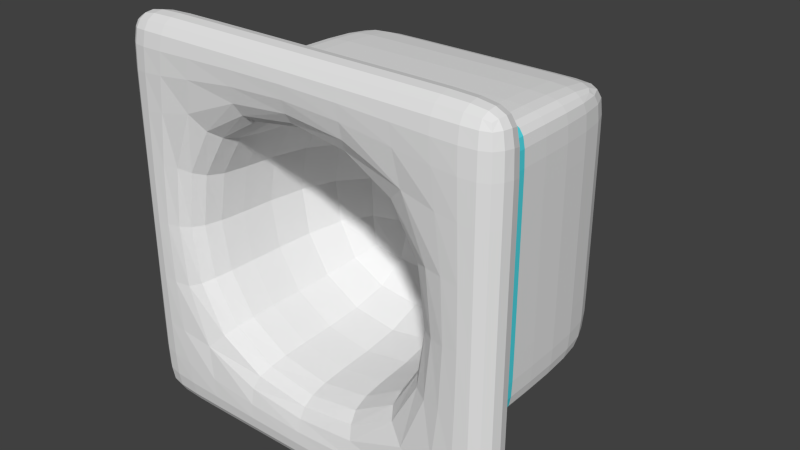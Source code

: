 # Source: Top_Hat_Blue.blend  (saved by Blender 2.72.0; exported with 4.5.12 LTS)
import bpy
from mathutils import Matrix  # noqa: F401  (used for matrix-valued properties, if any)

bpy.ops.wm.read_factory_settings(use_empty=True)
scene = bpy.context.scene
scene.name = 'Scene'

# ---- collections
col_collection_1 = bpy.data.collections.new('Collection 1'); scene.collection.children.link(col_collection_1)

# ---- materials (node trees are filled in below, after node groups)
mat_material = bpy.data.materials.new('Material')
mat_material.alpha_threshold = 0.0
mat_material.use_transparent_shadow = False
mat_material.roughness = 0.5
mat_material.line_color = (0.0, 0.0, 0.0, 1.0)
mat_tophatorange = bpy.data.materials.new('TopHatOrange')
mat_tophatorange.alpha_threshold = 0.0
mat_tophatorange.use_transparent_shadow = False
mat_tophatorange.diffuse_color = (0.8, 0.5604, 0.0, 1.0)
mat_tophatorange.roughness = 0.5
mat_tophatblue = bpy.data.materials.new('TopHatBlue')
mat_tophatblue.alpha_threshold = 0.0
mat_tophatblue.use_transparent_shadow = False
mat_tophatblue.diffuse_color = (0.08584, 0.7108, 0.8, 1.0)
mat_tophatblue.roughness = 0.5

# ---- material node trees

# ---- world
world_world = bpy.data.worlds.new('World'); scene.world = world_world
world_world.color = (0.05088, 0.05088, 0.05088)
world_world.use_sun_shadow = False
world_world.sun_shadow_jitter_overblur = 0.0
world_world.cycles.sampling_method = 'MANUAL'
world_world.cycles.sample_map_resolution = 256

# ---- meshes
me_cube = bpy.data.meshes.new('Cube')
me_cube.from_pydata([(52.32, -27.38, -58.59), (52.32, -27.39, 45.19), (-51.46, -27.39, 45.19), (-51.46, -27.38, -58.59), (37.31, 44.83, -43.58), (37.31, 44.83, 30.18), (-36.45, 44.83, 30.18), (-36.45, 44.83, -43.58), (52.32, -14.26, -58.59), (52.32, -14.26, 45.19), (-51.46, -14.26, 45.19), (-51.46, -14.26, -58.59), (37.31, -0.6844, -43.58), (37.31, -0.6844, 30.18), (-36.45, -0.6844, 30.18), (-36.45, -0.6844, -43.58), (37.31, -14.01, -43.58), (37.31, -14.01, 30.18), (-36.45, -14.01, 30.18), (-36.45, -14.01, -43.58), (52.32, -27.39, 32.19), (-51.46, -27.39, 32.19), (37.31, 44.83, 20.94), (-36.45, 44.83, 20.94), (52.32, -14.26, 32.19), (-51.46, -14.26, 32.19), (37.31, -0.6844, 20.94), (-36.45, -0.6844, 20.94), (37.31, -14.01, 20.94), (-36.45, -14.01, 20.94), (-51.46, -27.38, -45.2), (-36.45, 44.83, -34.06), (-51.46, -14.26, -45.2), (-36.45, -0.6844, -34.06), (-36.45, -14.01, -34.06), (52.32, -27.38, -45.2), (37.31, 44.83, -34.06), (52.32, -14.26, -45.2), (37.31, -0.6844, -34.06), (37.31, -14.01, -34.06), (37.42, -27.38, -58.59), (37.42, -27.39, 45.19), (26.71, 44.83, -43.58), (26.71, 44.83, 30.18), (37.42, -14.26, 45.19), (37.42, -14.26, -58.59), (26.71, -0.6844, 30.18), (26.71, -0.6844, -43.58), (26.71, -14.01, -43.58), (26.71, -14.01, 30.18), (37.42, -27.39, 32.19), (26.71, 44.83, 20.94), (37.42, -27.38, -45.2), (26.71, 44.83, -34.06), (-39.8, -27.38, -58.59), (-39.8, -27.39, 45.19), (-28.16, 44.83, -43.58), (-28.16, 44.83, 30.18), (-39.8, -14.26, 45.19), (-39.8, -14.26, -58.59), (-28.16, -0.6844, 30.18), (-28.16, -0.6844, -43.58), (-28.16, -14.01, -43.58), (-28.16, -14.01, 30.18), (-39.8, -27.39, 32.19), (-39.8, -27.38, -45.2), (-28.16, 44.83, 20.94), (-28.16, 44.83, -34.06), (32.93, -17.64, 27.7), (32.93, -17.63, -40.7), (-35.31, -17.64, 27.7), (-35.31, -17.63, -40.7), (32.93, 34.24, 27.7), (32.93, 34.25, -40.69), (-35.31, 34.24, 27.7), (-35.31, 34.25, -40.69)], [], [(64, 55, 2, 21), (66, 23, 6, 57), (26, 22, 5, 13), (60, 57, 6, 14), (33, 31, 7, 15), (59, 54, 3, 11), (20, 24, 9, 1), (55, 58, 10, 2), (30, 32, 11, 3), (62, 59, 11, 19), (28, 26, 13, 17), (63, 60, 14, 18), (34, 33, 15, 19), (56, 61, 15, 7), (61, 62, 19, 15), (24, 28, 17, 9), (58, 63, 18, 10), (32, 34, 19, 11), (65, 64, 21, 30), (67, 31, 23, 66), (38, 36, 22, 26), (14, 6, 23, 27), (35, 37, 24, 20), (2, 10, 25, 21), (39, 38, 26, 28), (18, 14, 27, 29), (37, 39, 28, 24), (10, 18, 29, 25), (27, 23, 31, 33), (21, 25, 32, 30), (29, 27, 33, 34), (25, 29, 34, 32), (54, 65, 30, 3), (56, 7, 31, 67), (12, 4, 36, 38), (0, 8, 37, 35), (16, 12, 38, 39), (8, 16, 39, 37), (20, 1, 41, 50), (22, 51, 43, 5), (13, 5, 43, 46), (8, 0, 40, 45), (1, 9, 44, 41), (16, 8, 45, 48), (17, 13, 46, 49), (4, 12, 47, 42), (12, 16, 48, 47), (9, 17, 49, 44), (35, 20, 50, 52), (36, 53, 51, 22), (0, 35, 52, 40), (4, 42, 53, 36), (50, 41, 55, 64), (51, 66, 57, 43), (46, 43, 57, 60), (45, 40, 54, 59), (41, 44, 58, 55), (48, 45, 59, 62), (49, 46, 60, 63), (42, 47, 61, 56), (47, 48, 62, 61), (44, 49, 63, 58), (64, 65, 71, 70), (53, 67, 66, 51), (40, 52, 65, 54), (42, 56, 67, 53), (70, 71, 75, 74), (65, 52, 69, 71), (50, 64, 70, 68), (52, 50, 68, 69), (73, 72, 74, 75), (71, 69, 73, 75), (68, 70, 74, 72), (69, 68, 72, 73)])
me_cube.polygons.foreach_set('material_index', [0, 0, 0, 0, 0, 0, 0, 0, 0, 0, 2, 2, 2, 0, 2, 0, 0, 0, 0, 0, 0, 0, 0, 0, 2, 2, 0, 0, 0, 0, 2, 0, 0, 0, 0, 0, 2, 0, 0, 0, 0, 0, 0, 0, 2, 0, 2, 0, 0, 0, 0, 0, 0, 0, 0, 0, 0, 0, 2, 0, 2, 0, 0, 0, 0, 0, 0, 0, 0, 0, 0, 0, 0, 0])
_uv = me_cube.uv_layers.new(name='UVMap')
_uv.uv.foreach_set('vector', [0.6987, 0.3206, 0.7095, 0.3206, 0.7095, 0.326, 0.6987, 0.326, 0.7668, 0.09922, 0.7722, 0.09922, 0.7722, 0.11, 0.7668, 0.11, 0.5521, 0.5451, 0.5737, 0.5451, 0.5737, 0.5559, 0.5521, 0.5559, 0.688, 0.3206, 0.7095, 0.3206, 0.7095, 0.326, 0.688, 0.326, 0.5695, 0.561, 0.5911, 0.561, 0.5911, 0.5663, 0.5695, 0.5663, 0.688, 0.3206, 0.7095, 0.3206, 0.7095, 0.326, 0.688, 0.326, 0.5521, 0.5451, 0.5737, 0.5451, 0.5737, 0.5559, 0.5521, 0.5559, 0.688, 0.3206, 0.7095, 0.3206, 0.7095, 0.326, 0.688, 0.326, 0.5695, 0.561, 0.5911, 0.561, 0.5911, 0.5663, 0.5695, 0.5663, 0.688, 0.3206, 0.7095, 0.3206, 0.7095, 0.326, 0.688, 0.326, 0.7402, 0.3187, 0.7618, 0.3187, 0.7618, 0.3295, 0.7402, 0.3295, 0.7367, 0.07326, 0.7583, 0.07326, 0.7583, 0.07866, 0.7367, 0.07866, 0.7402, 0.331, 0.7618, 0.331, 0.7618, 0.3364, 0.7402, 0.3364, 0.688, 0.3206, 0.7095, 0.3206, 0.7095, 0.326, 0.688, 0.326, 0.7367, 0.07326, 0.7583, 0.07326, 0.7583, 0.07866, 0.7367, 0.07866, 0.688, 0.3152, 0.7095, 0.3152, 0.7095, 0.326, 0.688, 0.326, 0.688, 0.3206, 0.7095, 0.3206, 0.7095, 0.326, 0.688, 0.326, 0.688, 0.3206, 0.7095, 0.3206, 0.7095, 0.326, 0.688, 0.326, 0.6933, 0.3206, 0.6987, 0.3206, 0.6987, 0.326, 0.6933, 0.326, 0.7668, 0.09383, 0.7722, 0.09383, 0.7722, 0.09922, 0.7668, 0.09922, 0.5521, 0.5397, 0.5737, 0.5397, 0.5737, 0.5451, 0.5521, 0.5451, 0.5695, 0.5448, 0.5911, 0.5448, 0.5911, 0.5556, 0.5695, 0.5556, 0.5521, 0.5397, 0.5737, 0.5397, 0.5737, 0.5451, 0.5521, 0.5451, 0.5695, 0.5448, 0.5911, 0.5448, 0.5911, 0.5556, 0.5695, 0.5556, 0.7402, 0.3133, 0.7618, 0.3133, 0.7618, 0.3187, 0.7402, 0.3187, 0.7402, 0.3149, 0.7618, 0.3149, 0.7618, 0.3256, 0.7402, 0.3256, 0.688, 0.3098, 0.7095, 0.3098, 0.7095, 0.3152, 0.688, 0.3152, 0.688, 0.3044, 0.7095, 0.3044, 0.7095, 0.3152, 0.688, 0.3152, 0.5695, 0.5556, 0.5911, 0.5556, 0.5911, 0.561, 0.5695, 0.561, 0.5695, 0.5556, 0.5911, 0.5556, 0.5911, 0.561, 0.5695, 0.561, 0.7402, 0.3256, 0.7618, 0.3256, 0.7618, 0.331, 0.7402, 0.331, 0.688, 0.3152, 0.7095, 0.3152, 0.7095, 0.3206, 0.688, 0.3206, 0.688, 0.3206, 0.6933, 0.3206, 0.6933, 0.326, 0.688, 0.326, 0.7668, 0.08843, 0.7722, 0.08843, 0.7722, 0.09383, 0.7668, 0.09383, 0.5521, 0.5343, 0.5737, 0.5343, 0.5737, 0.5397, 0.5521, 0.5397, 0.5521, 0.5343, 0.5737, 0.5343, 0.5737, 0.5397, 0.5521, 0.5397, 0.7402, 0.3079, 0.7618, 0.3079, 0.7618, 0.3133, 0.7402, 0.3133, 0.688, 0.3044, 0.7095, 0.3044, 0.7095, 0.3098, 0.688, 0.3098, 0.6987, 0.3044, 0.7095, 0.3044, 0.7095, 0.3152, 0.6987, 0.3152, 0.7507, 0.09922, 0.7614, 0.09922, 0.7614, 0.11, 0.7507, 0.11, 0.688, 0.3044, 0.7095, 0.3044, 0.7095, 0.3152, 0.688, 0.3152, 0.688, 0.3044, 0.7095, 0.3044, 0.7095, 0.3152, 0.688, 0.3152, 0.688, 0.3044, 0.7095, 0.3044, 0.7095, 0.3152, 0.688, 0.3152, 0.688, 0.3044, 0.7095, 0.3044, 0.7095, 0.3152, 0.688, 0.3152, 0.7367, 0.05708, 0.7583, 0.05708, 0.7583, 0.06787, 0.7367, 0.06787, 0.688, 0.3044, 0.7095, 0.3044, 0.7095, 0.3152, 0.688, 0.3152, 0.7367, 0.05708, 0.7583, 0.05708, 0.7583, 0.06787, 0.7367, 0.06787, 0.688, 0.3044, 0.7095, 0.3044, 0.7095, 0.3152, 0.688, 0.3152, 0.6933, 0.3044, 0.6987, 0.3044, 0.6987, 0.3152, 0.6933, 0.3152, 0.7507, 0.09383, 0.7614, 0.09383, 0.7614, 0.09922, 0.7507, 0.09922, 0.688, 0.3044, 0.6933, 0.3044, 0.6933, 0.3152, 0.688, 0.3152, 0.7507, 0.08843, 0.7614, 0.08843, 0.7614, 0.09383, 0.7507, 0.09383, 0.6987, 0.3152, 0.7095, 0.3152, 0.7095, 0.3206, 0.6987, 0.3206, 0.7614, 0.09922, 0.7668, 0.09922, 0.7668, 0.11, 0.7614, 0.11, 0.688, 0.3152, 0.7095, 0.3152, 0.7095, 0.3206, 0.688, 0.3206, 0.688, 0.3152, 0.7095, 0.3152, 0.7095, 0.3206, 0.688, 0.3206, 0.688, 0.3152, 0.7095, 0.3152, 0.7095, 0.3206, 0.688, 0.3206, 0.688, 0.3152, 0.7095, 0.3152, 0.7095, 0.3206, 0.688, 0.3206, 0.7367, 0.06787, 0.7583, 0.06787, 0.7583, 0.07326, 0.7367, 0.07326, 0.688, 0.3152, 0.7095, 0.3152, 0.7095, 0.3206, 0.688, 0.3206, 0.7367, 0.06787, 0.7583, 0.06787, 0.7583, 0.07326, 0.7367, 0.07326, 0.688, 0.3152, 0.7095, 0.3152, 0.7095, 0.3206, 0.688, 0.3206, 0.05081, 0.2927, 0.04542, 0.2927, 0.04542, 0.2927, 0.05081, 0.2927, 0.7614, 0.09383, 0.7668, 0.09383, 0.7668, 0.09922, 0.7614, 0.09922, 0.688, 0.3152, 0.6933, 0.3152, 0.6933, 0.3206, 0.688, 0.3206, 0.7614, 0.08843, 0.7668, 0.08843, 0.7668, 0.09383, 0.7614, 0.09383, 0.05081, 0.2927, 0.04542, 0.2927, 0.04542, 0.2927, 0.05081, 0.2927, 0.662, 0.1325, 0.662, 0.1271, 0.662, 0.1271, 0.662, 0.1325, 0.6674, 0.1271, 0.6674, 0.1325, 0.6674, 0.1325, 0.6674, 0.1271, 0.04542, 0.2873, 0.05081, 0.2873, 0.05081, 0.2873, 0.04542, 0.2873, 0.04542, 0.2873, 0.05081, 0.2873, 0.05081, 0.2927, 0.04542, 0.2927, 0.662, 0.1325, 0.662, 0.1271, 0.662, 0.1271, 0.662, 0.1325, 0.6674, 0.1271, 0.6674, 0.1325, 0.6674, 0.1325, 0.6674, 0.1271, 0.04542, 0.2873, 0.05081, 0.2873, 0.05081, 0.2873, 0.04542, 0.2873])
me_cube.materials.append(mat_material)
me_cube.materials.append(mat_tophatorange)
me_cube.materials.append(mat_tophatblue)
me_cube.use_remesh_preserve_volume = False
me_cube.use_remesh_preserve_attributes = False
me_cube.use_mirror_vertex_groups = False
me_cube.update()

# ---- objects
ob_top_hat_blue = bpy.data.objects.new('Top_Hat_Blue', me_cube)

# ---- transforms, parenting, visibility, modifiers, constraints
ob_top_hat_blue.location = (-0.4294, -0.05568, 294.1)
ob_top_hat_blue.lock_rotations_4d = False
ob_top_hat_blue.empty_display_type = 'ARROWS'
ob_top_hat_blue.lineart.crease_threshold = 0.0
_m = ob_top_hat_blue.modifiers.new('Subsurf', 'SUBSURF')
_m.uv_smooth = 'PRESERVE_CORNERS'
_m.quality = 2
_m.levels = 0
_m.show_only_control_edges = False

# ---- collection membership
col_collection_1.objects.link(ob_top_hat_blue)

# ---- scene / render settings (as saved in the file)
scene.frame_start = 1; scene.frame_end = 250; scene.frame_set(1)
scene.render.engine = 'BLENDER_EEVEE_NEXT'
scene.render.resolution_percentage = 50
scene.render.dither_intensity = 0.0
scene.cycles.use_denoising = False
scene.cycles.samples = 10
scene.cycles.sampling_pattern = 'TABULATED_SOBOL'
scene.cycles.light_sampling_threshold = 0.0
scene.cycles.use_adaptive_sampling = False
scene.cycles.use_light_tree = False
scene.cycles.blur_glossy = 0.0
scene.cycles.pixel_filter_type = 'GAUSSIAN'
scene.cycles.sample_clamp_indirect = 0.0
scene.view_settings.view_transform = 'Standard'
bpy.context.view_layer.update()

# ---- added for rendering (the .blend has no active camera and no usable light): camera, sun
cam_auto = bpy.data.cameras.new('AutoCamera')
cam_auto.lens = 50.0
cam_auto.sensor_width = 36.0
cam_auto.clip_end = 2656.1
ob_auto_camera = bpy.data.objects.new('AutoCamera', cam_auto)
scene.collection.objects.link(ob_auto_camera)
ob_auto_camera.location = (151.345, -172.954, 408.433)
ob_auto_camera.rotation_euler = (1.09748, -7.21219e-08, 0.694738)
scene.camera = ob_auto_camera
light_auto_sun = bpy.data.lights.new('AutoSun', 'SUN')
light_auto_sun.energy = 3.0
light_auto_sun.angle = 0.0523599
ob_auto_sun = bpy.data.objects.new('AutoSun', light_auto_sun)
scene.collection.objects.link(ob_auto_sun)
ob_auto_sun.rotation_euler = (0.872665, 0.174533, 0.523599)
bpy.context.view_layer.update()

